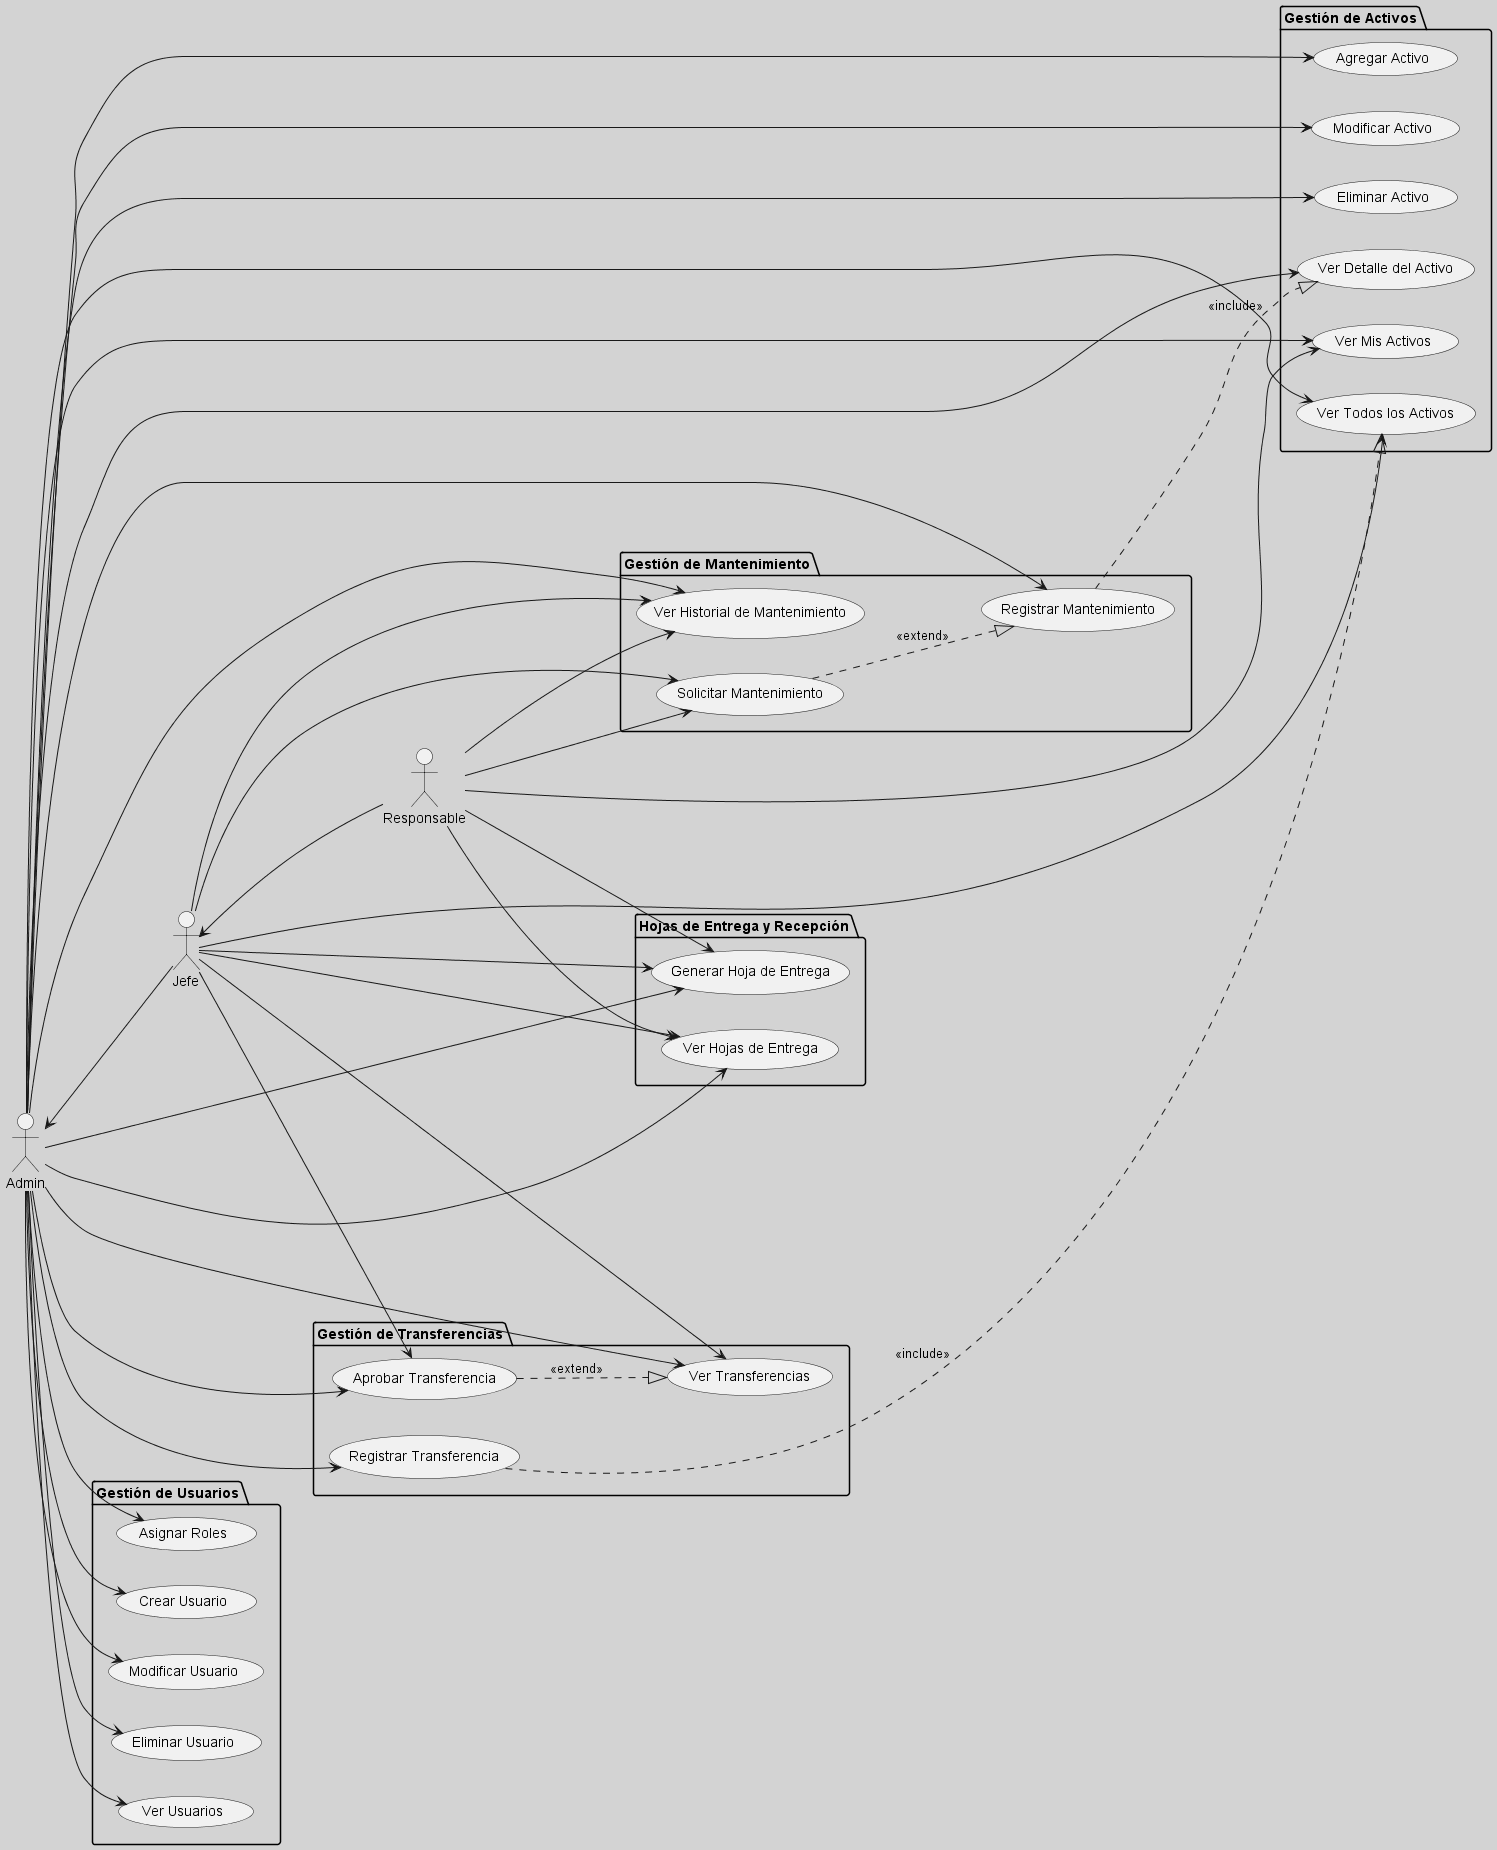

The diagram above was rendered by PlantUML. Its source (embedded in the PNG):
@startuml useCasesDiagram
left to right direction

actor Jefe as aJefe
actor Responsable as aResponsable
actor Admin as aAdmin

' Definir colores
!define COLOR_ACTIVOS LightYellow
!define COLOR_TRANSFERENCIAS LightBlue
!define COLOR_MANTENIMIENTO LightGreen
!define COLOR_HOJAS_ENTREGA LightCyan
!define COLOR_USUARIOS LightGray

' Gestión de Activos
package "Gestión de Activos" as GestionActivos {
    usecase "Agregar Activo" as U1
    usecase "Modificar Activo" as U2
    usecase "Eliminar Activo" as U3
    usecase "Ver Todos los Activos" as U4
    usecase "Ver Mis Activos" as U5
    usecase "Ver Detalle del Activo" as U12
    skinparam backgroundColor COLOR_ACTIVOS
}

' Gestión de Transferencias
package "Gestión de Transferencias" as GestionTransferencias {
    usecase "Registrar Transferencia" as U6
    usecase "Ver Transferencias" as U7
    usecase "Aprobar Transferencia" as U13
    skinparam backgroundColor COLOR_TRANSFERENCIAS
}

' Gestión de Mantenimiento
package "Gestión de Mantenimiento" as GestionMantenimiento {
    usecase "Registrar Mantenimiento" as U8
    usecase "Ver Historial de Mantenimiento" as U9
    usecase "Solicitar Mantenimiento" as U14
    skinparam backgroundColor COLOR_MANTENIMIENTO
}

' Hojas de Entrega y Recepción
package "Hojas de Entrega y Recepción" as HojasEntregaRecepcion {
    usecase "Generar Hoja de Entrega" as U10
    usecase "Ver Hojas de Entrega" as U11
    skinparam backgroundColor COLOR_HOJAS_ENTREGA
}

' Gestión de Usuarios
package "Gestión de Usuarios" as GestionUsuarios {
    usecase "Crear Usuario" as U15
    usecase "Modificar Usuario" as U16
    usecase "Eliminar Usuario" as U17
    usecase "Ver Usuarios" as U18
    usecase "Asignar Roles" as U19
    skinparam backgroundColor COLOR_USUARIOS
}

' Relación de actores con los casos de uso
aAdmin --> U1
aAdmin --> U2
aAdmin --> U3
aAdmin --> U4
aAdmin --> U5
aAdmin --> U6
aAdmin --> U7
aAdmin --> U8
aAdmin --> U9
aAdmin --> U10
aAdmin --> U11
aAdmin --> U12
aAdmin --> U13
aAdmin --> U15
aAdmin --> U16
aAdmin --> U17
aAdmin --> U18
aAdmin --> U19

aJefe --> U4
aJefe --> U7
aJefe --> U9
aJefe --> U10
aJefe --> U11
aJefe --> U13
aJefe --> U14

aResponsable --> U5
aResponsable --> U9
aResponsable --> U10
aResponsable --> U11
aResponsable --> U14

' Relaciones de inclusión y extensión
U8 ..|> U12 : <<include>>
U6 ..|> U4 : <<include>>
U14 ..|> U8 : <<extend>>
U13 ..|> U7 : <<extend>>

' Posicionamiento de los actores
aResponsable -up-> aJefe
aJefe -up-> aAdmin

@enduml